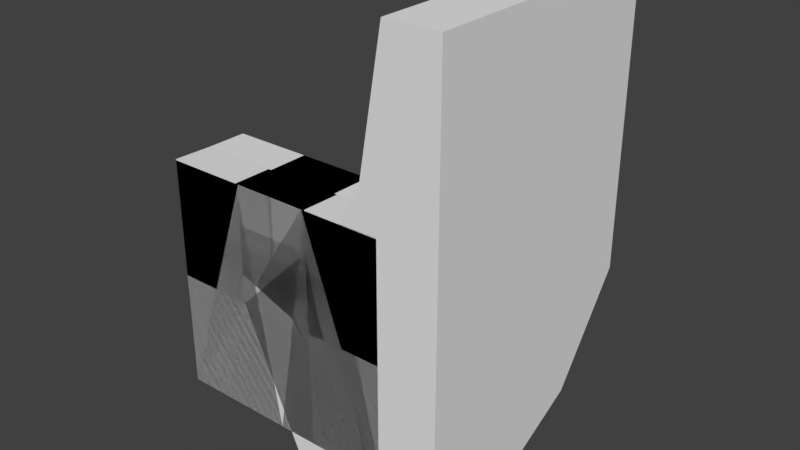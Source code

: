 # Source: ObstacleCoursePieces.blend  (saved by Blender 2.79.0; exported with 4.5.12 LTS)
import bpy
from mathutils import Matrix  # noqa: F401  (used for matrix-valued properties, if any)

bpy.ops.wm.read_factory_settings(use_empty=True)
scene = bpy.context.scene
scene.name = 'Scene'

# ---- collections
col_collection_1 = bpy.data.collections.new('Collection 1'); scene.collection.children.link(col_collection_1)

# ---- node groups
ng_auto_smooth = bpy.data.node_groups.new('Auto Smooth', 'GeometryNodeTree')
_s = ng_auto_smooth.interface.new_socket(name='Geometry', in_out='OUTPUT', socket_type='NodeSocketGeometry')
_s = ng_auto_smooth.interface.new_socket(name='Geometry', in_out='INPUT', socket_type='NodeSocketGeometry')
_s = ng_auto_smooth.interface.new_socket(name='Angle', in_out='INPUT', socket_type='NodeSocketFloat')
_s.subtype = 'ANGLE'
_s.min_value = 0.0
_s.max_value = 3.142
ng_auto_smooth.is_modifier = True
_N = ng_auto_smooth.nodes; _L = ng_auto_smooth.links
n0 = _N.new('NodeGroupOutput'); n0.name = 'Group Output'; n0.location = (480, -100)
n1 = _N.new('NodeGroupInput'); n1.name = 'Group Input'; n1.location = (-420, -300)
n2 = _N.new('NodeGroupInput'); n2.name = 'Group Input.001'; n2.location = (-60, -100)
n3 = _N.new('GeometryNodeSetShadeSmooth'); n3.name = 'Set Shade Smooth'; n3.location = (120, -100)
n3.domain = 'EDGE'
n4 = _N.new('GeometryNodeSetShadeSmooth'); n4.name = 'Set Shade Smooth.001'; n4.location = (300, -100)
n5 = _N.new('GeometryNodeInputMeshEdgeAngle'); n5.name = 'Edge Angle'; n5.location = (-420, -220)
n6 = _N.new('GeometryNodeInputEdgeSmooth'); n6.name = 'Is Edge Smooth'; n6.location = (-60, -160)
n7 = _N.new('GeometryNodeInputShadeSmooth'); n7.name = 'Is Face Smooth'; n7.location = (-240, -340)
n8 = _N.new('FunctionNodeBooleanMath'); n8.name = 'Boolean Math'; n8.location = (-60, -220)
n9 = _N.new('FunctionNodeCompare'); n9.name = 'Compare'; n9.location = (-240, -180)
n9.operation = 'LESS_EQUAL'
_L.new(n5.outputs[0], n9.inputs[0])
_L.new(n4.outputs[0], n0.inputs[0])
_L.new(n1.outputs[1], n9.inputs[1])
_L.new(n9.outputs[0], n8.inputs[0])
_L.new(n7.outputs[0], n8.inputs[1])
_L.new(n2.outputs[0], n3.inputs[0])
_L.new(n6.outputs[0], n3.inputs[1])
_L.new(n3.outputs[0], n4.inputs[0])
_L.new(n8.outputs[0], n3.inputs[2])
n0.is_active_output = True

# ---- world
world_world = bpy.data.worlds.new('World'); scene.world = world_world
world_world.color = (0.05088, 0.05088, 0.05088)
world_world.use_sun_shadow = False
world_world.sun_shadow_jitter_overblur = 0.0
world_world.cycles.sampling_method = 'MANUAL'

# ---- meshes
me_cube_005 = bpy.data.meshes.new('Cube.005')
me_cube_005.from_pydata([(-3.0, 1.0, -3.0), (3.0, 1.0, -3.0), (-2.317, 1.174, -1.004), (2.317, 1.174, -1.004), (-1.638, 1.522, 0.981), (1.638, 1.522, 0.981), (-0.966, 2.057, 3.0), (0.966, 2.057, 3.0), (-3.0, 2.384e-07, -3.0), (3.0, 2.384e-07, -3.0), (-0.9479, -2.384e-07, 3.0), (0.9479, -2.384e-07, 3.0)], [], [(1, 0, 2, 3), (3, 2, 4, 5), (5, 4, 6, 7), (8, 9, 11, 10), (6, 10, 11, 7), (6, 4, 10), (4, 2, 10), (10, 2, 0), (8, 10, 0), (7, 11, 5), (11, 9, 1), (3, 11, 1), (3, 5, 11), (0, 1, 9, 8)])
me_cube_005.polygons.foreach_set('use_smooth', [1, 1, 1, 0, 0, 0, 0, 0, 0, 0, 0, 0, 0, 0])
me_cube_005.use_remesh_preserve_volume = False
me_cube_005.use_remesh_preserve_attributes = False
me_cube_005.use_mirror_vertex_groups = False
me_cube_005.update()
me_cube_004 = bpy.data.meshes.new('Cube.004')
me_cube_004.from_pydata([(3.0, 1.0, -3.0), (-3.0, 1.174, -1.004), (-3.0, 1.522, 0.981), (3.0, 1.522, 0.981), (-3.0, 2.057, 2.973), (3.0, 2.057, 2.973), (-3.0, 2.384e-07, -3.0), (3.0, 2.384e-07, -3.0), (-3.0, -2.384e-07, 3.027), (3.0, -2.384e-07, 3.027), (-3.0, 1.0, -3.0), (3.0, 1.174, -1.004), (-3.0, -2.384e-07, 3.0), (3.0, -2.384e-07, 3.0), (-3.622e-09, 1.0, -3.0), (0.3466, 1.174, -1.034), (0.6913, 1.522, 0.9205), (1.033, 2.057, 2.974), (-4.732e-07, 2.384e-07, -3.0), (1.042, -2.384e-07, 3.026), (-1.042, -2.384e-07, 3.026), (-0.6913, 1.522, 0.9205), (-0.3466, 1.174, -1.034), (-1.033, 2.057, 2.974)], [], [(14, 10, 1, 22), (22, 1, 2, 21), (21, 2, 4, 23), (18, 7, 9, 19), (17, 19, 9, 5), (9, 7, 13), (14, 0, 7, 18), (13, 7, 0), (8, 4, 2), (12, 1, 10), (10, 6, 12), (2, 1, 12, 8), (11, 13, 0), (11, 3, 9, 13), (3, 5, 9), (3, 16, 17, 5), (11, 15, 16, 3), (0, 14, 15, 11), (6, 18, 20, 8), (4, 8, 20, 23), (10, 14, 18, 6), (14, 22, 18), (6, 8, 12), (20, 22, 21), (20, 21, 23), (22, 20, 18), (19, 15, 18), (19, 16, 15), (19, 17, 16), (15, 14, 18)])
me_cube_004.polygons.foreach_set('use_smooth', [1, 1, 1, 0, 0, 0, 0, 0, 0, 0, 0, 0, 0, 0, 0, 1, 1, 1, 0, 0, 0, 0, 0, 0, 0, 0, 0, 0, 0, 0])
me_cube_004.use_remesh_preserve_volume = False
me_cube_004.use_remesh_preserve_attributes = False
me_cube_004.use_mirror_vertex_groups = False
me_cube_004.update()
me_cube_003 = bpy.data.meshes.new('Cube.003')
me_cube_003.from_pydata([(-3.0, 1.0, -3.0), (3.0, 1.0, -3.0), (-3.0, 1.174, -1.004), (3.0, 1.174, -1.004), (-3.0, 1.522, 0.981), (3.0, 1.522, 0.981), (-3.0, 2.057, 3.0), (3.0, 2.057, 3.0), (-3.0, 2.384e-07, -3.0), (3.0, 2.384e-07, -3.0), (-3.0, -2.384e-07, 3.0), (3.0, -2.384e-07, 3.0)], [], [(1, 0, 2, 3), (3, 2, 4, 5), (5, 4, 6, 7), (8, 9, 11, 10), (6, 10, 11, 7), (6, 4, 10), (4, 2, 10), (10, 2, 0), (8, 10, 0), (7, 11, 5), (11, 9, 1), (3, 11, 1), (3, 5, 11), (0, 1, 9, 8)])
me_cube_003.polygons.foreach_set('use_smooth', [1, 1, 1, 0, 0, 0, 0, 0, 0, 0, 0, 0, 0, 0])
me_cube_003.use_remesh_preserve_volume = False
me_cube_003.use_remesh_preserve_attributes = False
me_cube_003.use_mirror_vertex_groups = False
me_cube_003.update()
me_cube_002 = bpy.data.meshes.new('Cube.002')
me_cube_002.from_pydata([(-1.0, 1.0, 1.5), (-1.0, 1.0, 0.0), (4.553, 6.796, 1.5), (4.553, 6.796, 0.0), (3.518, 2.932, 1.5), (1.0, 1.0, 1.5), (3.167, 2.193, 1.5), (2.566, 1.566, 1.5), (1.805, 1.147, 1.5), (1.0, 1.0, 0.0), (3.518, 2.932, 0.0), (1.805, 1.147, 0.0), (2.566, 1.566, 0.0), (3.167, 2.193, 2.384e-07), (-1.0, 1.0, 2.0), (1.0, 1.0, 2.0), (2.566, 1.566, 4.023), (1.805, 1.147, 2.66), (4.553, 6.796, 7.5), (3.518, 2.932, 7.5), (3.167, 2.193, 7.5), (4.529, 1.0, -4.73), (1.03, 1.0, -4.653), (3.51, 1.0, -4.91), (1.823, 1.0, -4.792), (2.572, 1.0, -4.925), (3.0, 1.0, -5.0), (1.814, 1.1, -2.646), (2.569, 1.386, -2.712), (3.514, 2.317, -2.705), (4.541, 4.951, -2.615), (3.084, 1.813, -2.75), (1.015, 1.0, -2.576), (-1.0, -5.96e-08, 2.0), (1.0, 0.0, 2.0), (2.566, 0.0, 4.023), (1.805, 1.192e-07, 2.66), (4.553, 0.0, 7.5), (3.518, 2.384e-07, 7.5), (3.167, 2.384e-07, 7.5), (-1.0, -5.96e-08, 0.0), (4.529, 0.0, -4.73), (1.03, 0.0, -4.653), (3.51, 2.384e-07, -4.91), (1.823, 1.192e-07, -4.792), (2.572, 0.0, -4.925), (3.0, 2.384e-07, -5.0)], [], [(10, 4, 2, 3), (4, 10, 13, 6), (6, 13, 12, 7), (7, 12, 11, 8), (8, 11, 9, 5), (5, 9, 1, 0), (8, 5, 15, 17), (5, 0, 14, 15), (4, 6, 20, 19), (7, 8, 17, 16), (16, 20, 6, 7), (2, 4, 19, 18), (27, 28, 25, 24), (29, 30, 21, 23), (31, 29, 23, 26), (32, 27, 24, 22), (28, 31, 26, 25), (1, 32, 22), (1, 9, 32), (12, 13, 31, 28), (9, 11, 27, 32), (13, 10, 29, 31), (10, 3, 30, 29), (11, 12, 28, 27), (15, 14, 33, 34), (16, 17, 36, 35), (19, 20, 39, 38), (18, 19, 38, 37), (17, 15, 34, 36), (20, 16, 35, 39), (26, 23, 43, 46), (23, 21, 41, 43), (22, 24, 44, 42), (25, 26, 46, 45), (1, 22, 42, 40), (24, 25, 45, 44), (0, 1, 40, 33, 14), (37, 41, 21), (42, 34, 40), (35, 41, 37), (42, 44, 34), (46, 43, 45), (34, 45, 43), (36, 43, 41), (36, 34, 43), (35, 36, 41), (39, 35, 38), (34, 44, 45), (38, 35, 37), (34, 33, 40), (21, 2, 37), (30, 2, 21), (3, 2, 30), (2, 18, 37)])
me_cube_002.polygons.foreach_set('use_smooth', [True] * 54)
_k = set([(0, 1), (0, 14), (1, 22), (2, 3), (2, 18), (3, 30), (14, 15), (14, 33), (15, 17), (16, 17), (16, 20), (18, 19), (18, 37), (19, 20), (20, 39), (21, 23), (21, 30), (21, 41), (22, 24), (23, 26), (24, 25), (25, 26), (33, 34), (33, 40), (34, 36), (35, 36), (35, 39), (37, 38), (37, 41), (38, 39), (40, 42), (41, 43), (42, 44), (43, 46), (44, 45), (45, 46)])
me_cube_002.attributes.new('sharp_edge', 'BOOLEAN', 'EDGE').data.foreach_set('value', [ (min(e.vertices), max(e.vertices)) in _k for e in me_cube_002.edges])
me_cube_002.use_remesh_preserve_volume = False
me_cube_002.use_remesh_preserve_attributes = False
me_cube_002.use_mirror_vertex_groups = False
me_cube_002.update()
me_cube_001 = bpy.data.meshes.new('Cube.001')
me_cube_001.from_pydata([(-3.0, 0.0, 3.0), (-3.0, 1.0, 3.0), (-3.0, 0.0, -3.0), (-3.0, 1.0, -3.0), (3.0, 0.0, 3.0), (3.0, 1.0, 3.0), (3.0, 0.0, -3.0), (3.0, 1.0, -3.0)], [], [(0, 1, 3, 2), (2, 3, 7, 6), (6, 7, 5, 4), (4, 5, 1, 0), (2, 6, 4, 0), (7, 3, 1, 5)])
me_cube_001.use_remesh_preserve_volume = False
me_cube_001.use_remesh_preserve_attributes = False
me_cube_001.use_mirror_vertex_groups = False
me_cube_001.update()

# ---- objects
ob_jump_mid = bpy.data.objects.new('Jump_MID', me_cube_005)
ob_jump_split = bpy.data.objects.new('Jump_SPLIT', me_cube_004)
ob_jump_base = bpy.data.objects.new('Jump_BASE', me_cube_003)
ob_wallride_start = bpy.data.objects.new('WallRide_START', me_cube_002)
ob_floor_base = bpy.data.objects.new('Floor_BASE', me_cube_001)

# ---- transforms, parenting, visibility, modifiers, constraints
ob_jump_mid.location = (0.0, 0.0, 0.0)
ob_jump_mid.hide_viewport = True
ob_jump_mid.lineart.crease_threshold = 0.0
ob_jump_split.location = (0.0, 0.0, 0.0)
ob_jump_split.hide_viewport = True
ob_jump_split.lineart.crease_threshold = 0.0
ob_jump_base.location = (0.0, 0.0, 0.0)
ob_jump_base.hide_viewport = True
ob_jump_base.lineart.crease_threshold = 0.0
ob_wallride_start.location = (0.0, 0.0, 0.0)
ob_wallride_start.lineart.crease_threshold = 0.0
_m = ob_wallride_start.modifiers.new('Auto Smooth', 'NODES')
_m.node_group = ng_auto_smooth
_gi = [s.identifier for s in ng_auto_smooth.interface.items_tree if s.item_type == 'SOCKET' and s.in_out == 'INPUT']
_m[_gi[1]] = 3.142  # Angle
ob_floor_base.location = (0.0, 0.0, 0.0)
ob_floor_base.hide_viewport = True
ob_floor_base.lineart.crease_threshold = 0.0

# ---- collection membership
col_collection_1.objects.link(ob_jump_mid)
col_collection_1.objects.link(ob_jump_split)
col_collection_1.objects.link(ob_jump_base)
col_collection_1.objects.link(ob_wallride_start)
col_collection_1.objects.link(ob_floor_base)

# ---- scene / render settings (as saved in the file)
scene.frame_start = 1; scene.frame_end = 250; scene.frame_set(3)
scene.render.engine = 'BLENDER_EEVEE_NEXT'
scene.render.resolution_percentage = 50
scene.render.dither_intensity = 0.0
scene.cycles.use_denoising = False
scene.cycles.samples = 128
scene.cycles.sampling_pattern = 'TABULATED_SOBOL'
scene.cycles.use_adaptive_sampling = False
scene.cycles.use_light_tree = False
scene.cycles.blur_glossy = 0.0
scene.cycles.sample_clamp_indirect = 0.0
scene.view_settings.view_transform = 'Standard'
bpy.context.view_layer.update()

# ---- added for rendering (the .blend has no active camera and no usable light): camera, sun
cam_auto = bpy.data.cameras.new('AutoCamera')
cam_auto.lens = 50.0
cam_auto.sensor_width = 36.0
cam_auto.clip_end = 1000.0
ob_auto_camera = bpy.data.objects.new('AutoCamera', cam_auto)
scene.collection.objects.link(ob_auto_camera)
ob_auto_camera.location = (15.6802, -14.4867, 13.173)
ob_auto_camera.rotation_euler = (1.09748, -7.21219e-08, 0.694738)
scene.camera = ob_auto_camera
light_auto_sun = bpy.data.lights.new('AutoSun', 'SUN')
light_auto_sun.energy = 3.0
light_auto_sun.angle = 0.0523599
ob_auto_sun = bpy.data.objects.new('AutoSun', light_auto_sun)
scene.collection.objects.link(ob_auto_sun)
ob_auto_sun.rotation_euler = (0.872665, 0.174533, 0.523599)
bpy.context.view_layer.update()
